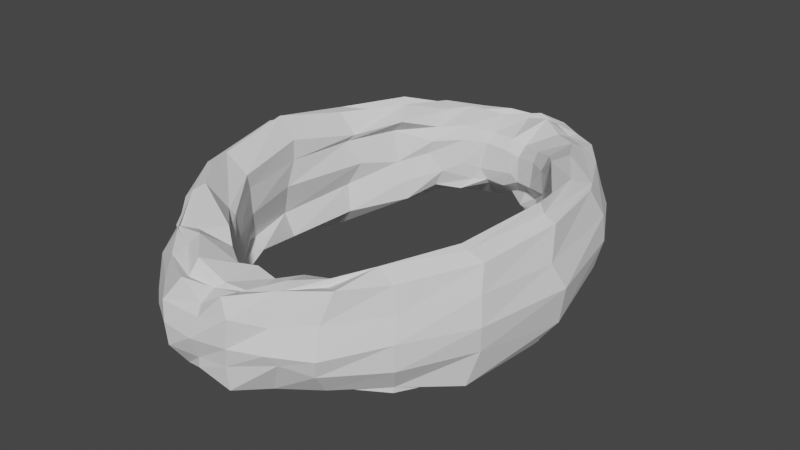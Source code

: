 # Source: rockO.blend  (saved by Blender 2.90.8; exported with 4.5.12 LTS)
import bpy
from mathutils import Matrix  # noqa: F401  (used for matrix-valued properties, if any)

bpy.ops.wm.read_factory_settings(use_empty=True)
scene = bpy.context.scene
scene.name = 'Scene'

# ---- collections
col_collection = bpy.data.collections.new('Collection'); scene.collection.children.link(col_collection)

# ---- world
world_world = bpy.data.worlds.new('World'); scene.world = world_world
world_world.use_nodes = True; world_world.node_tree.nodes.clear()
_N = world_world.node_tree.nodes; _L = world_world.node_tree.links
n0 = _N.new('ShaderNodeOutputWorld'); n0.name = 'World Output'; n0.location = (300, 300)
n1 = _N.new('ShaderNodeBackground'); n1.name = 'Background'; n1.location = (10, 300)
n1.inputs[0].default_value = (0.05088, 0.05088, 0.05088, 1.0)
_L.new(n1.outputs[0], n0.inputs[0])
n0.is_active_output = True
world_world.color = (0.05088, 0.05088, 0.05088)
world_world.use_sun_shadow = False
world_world.sun_shadow_jitter_overblur = 0.0

# ---- meshes
me_torus_001 = bpy.data.meshes.new('Torus.001')
me_torus_001.from_pydata([(1.308, 0.7571, 0.008554), (1.24, 0.6195, 0.4371), (1.009, 0.4949, 0.341), (0.9112, 0.6263, -0.009326), (1.044, 0.6756, -0.5264), (1.182, 0.686, -0.3728), (0.7199, 1.639, -0.05634), (0.7026, 1.539, 0.3378), (0.5592, 1.155, 0.3298), (0.5242, 1.149, -0.007908), (0.5776, 1.099, -0.2923), (0.7169, 1.53, -0.3471), (0.2471, 1.998, -0.001653), (0.2439, 1.869, 0.3032), (0.1571, 1.437, 0.2169), (0.1761, 1.314, -0.06396), (0.1794, 1.365, -0.2824), (0.2667, 1.864, -0.2913), (-0.2866, 2.009, 0.01711), (-0.2717, 1.843, 0.3119), (-0.1428, 1.436, 0.2498), (-0.2326, 1.362, -0.07094), (-0.1818, 1.419, -0.2087), (-0.2119, 1.872, -0.3317), (-0.7023, 1.578, 0.01426), (-0.7157, 1.526, 0.3487), (-0.5409, 1.173, 0.2808), (-0.588, 1.107, 0.05218), (-0.5545, 1.17, -0.2472), (-0.6777, 1.52, -0.3488), (-1.3, 0.7482, 0.001552), (-1.25, 0.6549, 0.4121), (-0.9338, 0.5733, 0.2944), (-0.9074, 0.6166, 0.03705), (-0.9649, 0.5327, -0.3911), (-1.204, 0.7327, -0.4046), (-1.294, -0.7608, -0.0105), (-1.257, -0.7057, 0.3982), (-0.9618, -0.5874, 0.3335), (-0.9622, -0.5551, 0.0001023), (-0.9289, -0.5015, -0.3177), (-1.215, -0.7036, -0.4219), (-0.7245, -1.661, -0.06562), (-0.6568, -1.504, 0.3522), (-0.4778, -1.21, 0.3168), (-0.4944, -1.149, 0.04305), (-0.5971, -1.146, -0.2783), (-0.7433, -1.549, -0.2889), (-0.2477, -1.998, 0.02025), (-0.1746, -1.883, 0.3281), (-0.1368, -1.45, 0.2572), (-0.1807, -1.335, 0.0675), (-0.133, -1.443, -0.2921), (-0.1786, -1.885, -0.3112), (0.2522, -1.936, -0.005791), (0.2271, -1.922, 0.3534), (0.1758, -1.421, 0.2381), (0.12, -1.34, 0.007242), (0.1704, -1.411, -0.2406), (0.2189, -1.899, -0.3455), (0.7502, -1.668, -0.02918), (0.7661, -1.503, 0.4032), (0.5972, -1.169, 0.2604), (0.5611, -1.13, -0.06948), (0.6072, -1.192, -0.251), (0.6754, -1.511, -0.3485), (1.306, -0.7342, -0.007627), (1.249, -0.652, 0.4063), (0.9764, -0.5116, 0.3943), (1.01, -0.4878, -0.003816), (0.9966, -0.5029, -0.3969), (1.206, -0.7494, -0.4876), (1.291, 0.7442, 0.211), (0.9798, 0.5199, 0.2439), (1.135, 0.6637, -0.4272), (0.9979, 1.319, -0.001592), (0.6895, 1.591, 0.1644), (0.7028, 0.9508, 0.3955), (0.5012, 1.141, 0.1916), (0.7447, 0.955, -0.2978), (0.6928, 1.392, -0.3901), (0.4941, 1.825, 0.006614), (0.3185, 1.965, 0.1681), (0.3554, 1.308, 0.2596), (0.1365, 1.368, 0.1252), (0.2637, 1.281, -0.2467), (0.221, 1.786, -0.3514), (0.05996, 1.95, 0.01048), (-0.2314, 1.923, 0.1604), (0.03712, 1.436, 0.2488), (-0.1852, 1.382, 0.1614), (0.02181, 1.475, -0.2493), (-0.2158, 1.778, -0.3127), (-0.5093, 1.827, -0.01362), (-0.7305, 1.605, 0.1618), (1.27, 0.7052, -0.1997), (-0.5445, 1.109, 0.1688), (-0.3731, 1.28, -0.2687), (-0.6921, 1.428, -0.3182), (-1.001, 1.273, -0.08898), (-1.29, 0.6817, 0.2425), (-0.6955, 0.8901, 0.3698), (-0.9823, 0.5428, 0.2381), (-0.6842, 0.9508, -0.3397), (-1.175, 0.6674, -0.4564), (-1.42, 0.04692, -0.02172), (-1.276, -0.7613, 0.2594), (-1.052, -0.001089, 0.4036), (-0.9738, -0.557, 0.2124), (-1.07, -0.03018, -0.4368), (-1.106, -0.6895, -0.4806), (-0.957, -1.243, 0.02058), (-0.7456, -1.584, 0.1714), (-0.7678, -0.9506, 0.2578), (-0.5272, -1.192, 0.1932), (-0.7196, -0.9743, -0.3517), (-0.6632, -1.446, -0.365), (-0.5003, -1.837, -0.01206), (-0.2908, -1.958, 0.153), (-0.3413, -1.311, 0.2461), (-0.1797, -1.38, 0.1574), (-0.3566, -1.323, -0.276), (-0.2189, -1.768, -0.3233), (-0.004407, -2.003, 0.002418), (0.28, -1.939, 0.2195), (0.01718, -1.415, 0.2726), (0.1836, -1.387, 0.1901), (-0.02342, -1.41, -0.2179), (0.2731, -1.735, -0.312), (0.4834, -1.84, -0.008751), (-0.6577, -1.636, -0.1622), (0.3082, -1.291, 0.257), (0.576, -1.132, 0.1154), (0.2833, -1.318, -0.2921), (0.6692, -1.449, -0.3634), (1.02, -1.259, 0.002262), (1.28, -0.7116, 0.2121), (0.7549, -0.9115, 0.2973), (0.9636, -0.5589, 0.2261), (0.6731, -0.9555, -0.3266), (1.151, -0.6426, -0.4954), (1.341, 0.01463, 0.4466), (0.7403, 1.588, -0.1705), (-0.4553, 1.711, 0.3309), (1.008, 0.02158, 0.008351), (-0.2324, -1.992, -0.146), (1.285, -0.08981, -0.4704), (-0.9598, 1.133, -0.3221), (0.2533, 1.911, -0.203), (0.2196, -1.922, -0.1515), (1.211, 0.6853, 0.4598), (0.9631, 0.5499, -0.2315), (0.9545, 1.179, 0.3813), (0.6739, 1.449, 0.3433), (0.7467, 0.9029, -0.01528), (0.48, 1.142, -0.1426), (0.9507, 1.231, -0.3419), (0.4704, 1.705, 0.315), (0.2299, 1.773, 0.3226), (0.3333, 1.256, -0.04642), (0.215, 1.393, -0.1364), (0.4515, 1.749, -0.3179), (-0.06051, 1.935, 0.2762), (-0.2575, 1.742, 0.2461), (0.07846, 1.345, -0.02397), (-0.1691, 1.375, -0.1579), (0.0006042, 1.892, -0.3021), (-0.2209, 1.975, -0.1161), (-0.6779, 1.463, 0.3977), (-0.3508, 1.267, -0.03045), (-0.4852, 1.168, -0.1024), (-0.454, 1.717, -0.3268), (-0.9453, 1.222, 0.4349), (-1.161, 0.6771, 0.4513), (-0.7641, 0.9068, -0.01118), (-1.001, 0.5553, -0.1587), (-0.3498, 1.316, 0.3001), (-1.338, 0.02378, 0.4848), (-1.182, -0.7209, 0.4243), (-1.051, -0.09158, 0.03438), (-1.038, -0.5301, -0.2632), (-1.281, -0.01934, -0.4724), (-0.9552, -1.177, 0.3801), (-0.732, -1.456, 0.3369), (-0.7216, -0.9152, 0.006183), (-0.5339, -1.164, -0.164), (-0.9298, -1.17, -0.4067), (-0.4639, -1.72, 0.3191), (-0.1973, -1.809, 0.2872), (-0.3469, -1.258, 0.003161), (-0.1964, -1.407, -0.189), (-0.4542, -1.725, -0.3254), (0.01633, -1.903, 0.2154), (0.2127, -1.77, 0.3116), (-0.009124, -1.359, 0.01001), (0.1346, -1.378, -0.1723), (-0.01241, -1.942, -0.2466), (0.4914, -1.695, 0.3887), (0.645, -1.43, 0.3513), (0.323, -1.268, -0.01975), (0.4762, -1.177, -0.1795), (0.404, -1.7, -0.3542), (0.9577, -1.188, 0.3751), (1.157, -0.7083, 0.4852), (0.7853, -0.9212, -0.02464), (0.9738, -0.5742, -0.2208), (0.9393, -1.163, -0.395), (1.461, 0.005341, 0.005878), (-0.7313, 1.619, -0.1642), (1.029, -0.03228, 0.377), (0.7212, -1.592, 0.1885), (1.285, -0.7081, -0.209), (1.059, -0.04402, -0.4496), (-1.238, 0.7741, -0.2179), (0.7172, -1.641, -0.1664), (-1.319, -0.7151, -0.1487), (1.4, 0.04482, -0.3037), (1.3, -0.0316, -0.4501), (1.06, 0.02927, -0.2235), (1.033, 0.005724, 0.2188), (1.249, 0.01384, 0.4899), (1.393, -0.08696, 0.2077), (1.023, -1.247, -0.1994), (0.9383, -1.166, -0.4376), (0.7987, -0.8533, -0.1505), (0.7379, -0.909, 0.2077), (0.8257, -1.168, 0.4503), (1.002, -1.194, 0.1811), (0.5334, -1.775, -0.08815), (0.4392, -1.627, -0.3423), (0.2633, -1.265, -0.1391), (0.4282, -1.286, 0.1314), (0.4376, -1.628, 0.3359), (0.4745, -1.778, 0.1583), (-0.004392, -1.942, -0.1678), (-0.06507, -1.811, -0.2743), (-0.05607, -1.416, -0.1404), (-0.02703, -1.382, 0.1642), (-0.01497, -1.767, 0.2555), (0.0516, -1.965, 0.1593), (-0.4495, -1.821, -0.1088), (-0.4087, -1.662, -0.3596), (-0.3485, -1.291, -0.1687), (-0.3637, -1.289, 0.1636), (-0.456, -1.587, 0.338), (-0.4882, -1.773, 0.1643), (-0.9723, -1.263, -0.1475), (-0.9086, -1.127, -0.3963), (-0.7433, -0.8873, -0.1922), (-0.7387, -0.9209, 0.2044), (-0.9355, -1.125, 0.4192), (-0.9831, -1.226, 0.1916), (-1.378, 0.01582, -0.203), (-1.251, 0.00203, -0.4814), (-1.133, -0.05721, -0.2352), (-1.057, -0.006493, 0.2329), (-1.265, -0.001382, 0.4834), (-1.405, 0.02063, 0.2041), (-0.9926, 1.225, -0.1693), (-0.8819, 1.075, -0.4351), (-0.6965, 0.94, -0.1734), (-0.8047, 0.9241, 0.2579), (-0.8507, 1.154, 0.3396), (-0.9367, 1.197, 0.1465), (-0.4836, 1.772, -0.1905), (-0.4599, 1.623, -0.3884), (-0.2914, 1.337, -0.175), (-0.3467, 1.279, 0.1842), (-0.4212, 1.637, 0.3285), (-0.4451, 1.824, 0.2168), (0.02921, 1.986, -0.1695), (-0.02984, 1.724, -0.2972), (-0.008954, 1.38, -0.1699), (0.01776, 1.377, 0.1476), (0.05091, 1.807, 0.3599), (0.006121, 1.948, 0.168), (0.429, 1.805, -0.1539), (0.4173, 1.622, -0.333), (0.3369, 1.347, -0.1679), (0.3366, 1.283, 0.1696), (0.4324, 1.649, 0.2992), (0.4759, 1.779, 0.1557), (0.9993, 1.225, -0.2437), (0.9051, 1.115, -0.3838), (0.7828, 0.9061, -0.2309), (0.7806, 0.9239, 0.251), (0.8709, 1.163, 0.388), (0.9938, 1.225, 0.1796), (0.8275, 1.003, 0.4656), (0.6326, 1.364, 0.3868), (0.8535, 1.059, -0.4402), (0.6998, 1.371, -0.3646), (0.4009, 1.528, 0.3482), (0.2092, 1.649, 0.3974), (0.3984, 1.528, -0.3538), (0.209, 1.651, -0.3463), (-0.002763, 1.71, 0.3331), (-0.2075, 1.64, 0.337), (-0.002246, 1.679, -0.3193), (-0.2109, 1.622, -0.3893), (-0.4134, 1.521, -0.3793), (-0.6405, 1.373, -0.3793), (-0.8107, 1.06, 0.4453), (-1.079, 0.5663, 0.4583), (-0.8624, 1.041, -0.4626), (-1.093, 0.5918, -0.5524), (-1.196, -0.001282, 0.5678), (-1.129, -0.6225, 0.4854), (-1.204, -0.05661, -0.4739), (-1.163, -0.6068, -0.4789), (-0.8828, -1.049, 0.459), (-0.5715, -1.394, 0.3352), (-0.8406, -1.03, -0.4564), (-0.643, -1.368, -0.3928), (-0.4373, -1.498, 0.3906), (-0.2145, -1.704, 0.3752), (-0.4641, -1.484, -0.42), (-0.2025, -1.65, -0.3501), (0.03205, -1.711, 0.2864), (0.2581, -1.685, 0.2828), (0.002979, -1.656, -0.363), (0.218, -1.664, -0.3347), (0.4071, -1.53, 0.359), (0.6475, -1.42, 0.4083), (0.4051, -1.524, -0.3626), (0.6304, -1.423, -0.3415), (0.8415, -1.053, 0.4311), (1.097, -0.6901, 0.5068), (0.8795, -1.047, -0.4248), (1.081, -0.6407, -0.4949), (-0.4532, 1.531, 0.3806), (-0.582, 1.362, 0.3721), (1.217, 0.006648, 0.5707), (1.194, 0.003703, -0.53), (1.083, 0.6085, 0.4815), (1.017, 0.5311, -0.409)], [], [(287, 76, 7, 152), (286, 153, 289, 288), (285, 78, 9, 154), (284, 155, 10, 79), (283, 80, 11, 156), (282, 142, 6, 75), (281, 82, 13, 157), (280, 158, 293, 292), (279, 84, 15, 159), (278, 160, 16, 85), (277, 86, 17, 161), (276, 148, 12, 81), (275, 88, 19, 162), (274, 163, 297, 296), (273, 90, 21, 164), (272, 165, 22, 91), (271, 92, 23, 166), (270, 167, 18, 87), (269, 94, 25, 143), (268, 168, 331, 330), (267, 96, 27, 169), (266, 170, 28, 97), (265, 98, 29, 171), (264, 208, 24, 93), (263, 100, 31, 172), (262, 173, 303, 302), (261, 102, 33, 174), (260, 175, 34, 103), (259, 104, 35, 147), (258, 213, 30, 99), (257, 106, 37, 177), (256, 178, 307, 306), (255, 108, 39, 179), (254, 180, 40, 109), (253, 110, 41, 181), (252, 215, 36, 105), (251, 112, 43, 182), (250, 183, 311, 310), (249, 114, 45, 184), (248, 185, 46, 115), (247, 116, 47, 186), (246, 130, 42, 111), (245, 118, 49, 187), (244, 188, 315, 314), (243, 120, 51, 189), (242, 190, 52, 121), (241, 122, 53, 191), (240, 145, 48, 117), (239, 124, 55, 192), (238, 193, 319, 318), (237, 126, 57, 194), (236, 195, 58, 127), (235, 128, 59, 196), (234, 149, 54, 123), (233, 210, 61, 197), (232, 198, 323, 322), (231, 132, 63, 199), (230, 200, 64, 133), (229, 134, 65, 201), (228, 214, 60, 129), (227, 136, 67, 202), (226, 203, 327, 326), (225, 138, 69, 204), (224, 205, 70, 139), (223, 140, 71, 206), (222, 211, 66, 135), (221, 72, 1, 141), (220, 150, 334, 332), (219, 73, 3, 144), (218, 151, 335, 212), (217, 74, 5, 146), (216, 95, 0, 207), (211, 216, 207, 66), (71, 146, 216, 211), (146, 5, 95, 216), (140, 217, 146, 71), (329, 333, 217, 140), (333, 4, 74, 217), (205, 218, 212, 70), (69, 144, 218, 205), (144, 3, 151, 218), (138, 219, 144, 69), (68, 209, 219, 138), (209, 2, 73, 219), (203, 220, 332, 327), (67, 141, 220, 203), (141, 1, 150, 220), (136, 221, 141, 67), (66, 207, 221, 136), (207, 0, 72, 221), (214, 222, 135, 60), (65, 206, 222, 214), (206, 71, 211, 222), (134, 223, 206, 65), (325, 328, 223, 134), (328, 329, 140, 223), (200, 224, 139, 64), (63, 204, 224, 200), (204, 69, 205, 224), (132, 225, 204, 63), (62, 137, 225, 132), (137, 68, 138, 225), (198, 226, 326, 323), (61, 202, 226, 198), (202, 67, 203, 226), (210, 227, 202, 61), (60, 135, 227, 210), (135, 66, 136, 227), (149, 228, 129, 54), (59, 201, 228, 149), (201, 65, 214, 228), (128, 229, 201, 59), (321, 324, 229, 128), (324, 325, 134, 229), (195, 230, 133, 58), (57, 199, 230, 195), (199, 63, 200, 230), (126, 231, 199, 57), (56, 131, 231, 126), (131, 62, 132, 231), (193, 232, 322, 319), (55, 197, 232, 193), (197, 61, 198, 232), (124, 233, 197, 55), (54, 129, 233, 124), (129, 60, 210, 233), (145, 234, 123, 48), (53, 196, 234, 145), (196, 59, 149, 234), (122, 235, 196, 53), (317, 320, 235, 122), (320, 321, 128, 235), (190, 236, 127, 52), (51, 194, 236, 190), (194, 57, 195, 236), (120, 237, 194, 51), (50, 125, 237, 120), (125, 56, 126, 237), (188, 238, 318, 315), (49, 192, 238, 188), (192, 55, 193, 238), (118, 239, 192, 49), (48, 123, 239, 118), (123, 54, 124, 239), (130, 240, 117, 42), (47, 191, 240, 130), (191, 53, 145, 240), (116, 241, 191, 47), (313, 316, 241, 116), (316, 317, 122, 241), (185, 242, 121, 46), (45, 189, 242, 185), (189, 51, 190, 242), (114, 243, 189, 45), (44, 119, 243, 114), (119, 50, 120, 243), (183, 244, 314, 311), (43, 187, 244, 183), (187, 49, 188, 244), (112, 245, 187, 43), (42, 117, 245, 112), (117, 48, 118, 245), (215, 246, 111, 36), (41, 186, 246, 215), (186, 47, 130, 246), (110, 247, 186, 41), (309, 312, 247, 110), (312, 313, 116, 247), (180, 248, 115, 40), (39, 184, 248, 180), (184, 45, 185, 248), (108, 249, 184, 39), (38, 113, 249, 108), (113, 44, 114, 249), (178, 250, 310, 307), (37, 182, 250, 178), (182, 43, 183, 250), (106, 251, 182, 37), (36, 111, 251, 106), (111, 42, 112, 251), (213, 252, 105, 30), (35, 181, 252, 213), (181, 41, 215, 252), (104, 253, 181, 35), (305, 308, 253, 104), (308, 309, 110, 253), (175, 254, 109, 34), (33, 179, 254, 175), (179, 39, 180, 254), (102, 255, 179, 33), (32, 107, 255, 102), (107, 38, 108, 255), (173, 256, 306, 303), (31, 177, 256, 173), (177, 37, 178, 256), (100, 257, 177, 31), (30, 105, 257, 100), (105, 36, 106, 257), (208, 258, 99, 24), (29, 147, 258, 208), (147, 35, 213, 258), (98, 259, 147, 29), (301, 304, 259, 98), (304, 305, 104, 259), (170, 260, 103, 28), (27, 174, 260, 170), (174, 33, 175, 260), (96, 261, 174, 27), (26, 101, 261, 96), (101, 32, 102, 261), (168, 262, 302, 331), (25, 172, 262, 168), (172, 31, 173, 262), (94, 263, 172, 25), (24, 99, 263, 94), (99, 30, 100, 263), (167, 264, 93, 18), (23, 171, 264, 167), (171, 29, 208, 264), (92, 265, 171, 23), (299, 300, 265, 92), (300, 301, 98, 265), (165, 266, 97, 22), (21, 169, 266, 165), (169, 27, 170, 266), (90, 267, 169, 21), (20, 176, 267, 90), (176, 26, 96, 267), (163, 268, 330, 297), (19, 143, 268, 163), (143, 25, 168, 268), (88, 269, 143, 19), (18, 93, 269, 88), (93, 24, 94, 269), (148, 270, 87, 12), (17, 166, 270, 148), (166, 23, 167, 270), (86, 271, 166, 17), (295, 298, 271, 86), (298, 299, 92, 271), (160, 272, 91, 16), (15, 164, 272, 160), (164, 21, 165, 272), (84, 273, 164, 15), (14, 89, 273, 84), (89, 20, 90, 273), (158, 274, 296, 293), (13, 162, 274, 158), (162, 19, 163, 274), (82, 275, 162, 13), (12, 87, 275, 82), (87, 18, 88, 275), (142, 276, 81, 6), (11, 161, 276, 142), (161, 17, 148, 276), (80, 277, 161, 11), (291, 294, 277, 80), (294, 295, 86, 277), (155, 278, 85, 10), (9, 159, 278, 155), (159, 15, 160, 278), (78, 279, 159, 9), (8, 83, 279, 78), (83, 14, 84, 279), (153, 280, 292, 289), (7, 157, 280, 153), (157, 13, 158, 280), (76, 281, 157, 7), (6, 81, 281, 76), (81, 12, 82, 281), (95, 282, 75, 0), (5, 156, 282, 95), (156, 11, 142, 282), (74, 283, 156, 5), (4, 290, 283, 74), (290, 291, 80, 283), (151, 284, 79, 335), (3, 154, 284, 151), (154, 9, 155, 284), (73, 285, 154, 3), (2, 77, 285, 73), (77, 8, 78, 285), (150, 286, 288, 334), (1, 152, 286, 150), (152, 7, 153, 286), (72, 287, 152, 1), (0, 75, 287, 72), (75, 6, 76, 287), (8, 77, 288, 289), (79, 10, 291, 290), (14, 83, 292, 293), (85, 16, 295, 294), (20, 89, 296, 297), (91, 22, 299, 298), (97, 28, 301, 300), (32, 101, 302, 303), (103, 34, 305, 304), (38, 107, 306, 307), (109, 40, 309, 308), (44, 113, 310, 311), (115, 46, 313, 312), (50, 119, 314, 315), (121, 52, 317, 316), (56, 125, 318, 319), (127, 58, 321, 320), (62, 131, 322, 323), (133, 64, 325, 324), (68, 137, 326, 327), (139, 70, 329, 328), (26, 176, 330, 331), (209, 68, 327, 332), (70, 212, 333, 329), (77, 2, 334, 288), (335, 79, 290, 4), (83, 8, 289, 292), (10, 85, 294, 291), (89, 14, 293, 296), (16, 91, 298, 295), (22, 97, 300, 299), (101, 26, 331, 302), (28, 103, 304, 301), (107, 32, 303, 306), (34, 109, 308, 305), (113, 38, 307, 310), (40, 115, 312, 309), (119, 44, 311, 314), (46, 121, 316, 313), (125, 50, 315, 318), (52, 127, 320, 317), (131, 56, 319, 322), (58, 133, 324, 321), (137, 62, 323, 326), (64, 139, 328, 325), (176, 20, 297, 330), (2, 209, 332, 334), (212, 335, 4, 333)])
_uv = me_torus_001.uv_layers.new(name='UVMap')
_uv.uv.foreach_set('vector', [0.5417, 0.5833, 0.5833, 0.5833, 0.5833, 0.6667, 0.5417, 0.6667, 0.5417, 0.75, 0.5833, 0.75, 0.5833, 0.8333, 0.5417, 0.8333, 0.5417, 0.9167, 0.5833, 0.9167, 0.5833, 1.0, 0.5417, 1.0, 0.5417, 0.08333, 0.5833, 0.08333, 0.5835, 0.1353, 0.5414, 0.1373, 0.5417, 0.25, 0.5833, 0.25, 0.5833, 0.3333, 0.5417, 0.3333, 0.5417, 0.4167, 0.5833, 0.4167, 0.5833, 0.5, 0.5417, 0.5, 0.625, 0.5833, 0.6667, 0.5833, 0.6667, 0.6667, 0.625, 0.6667, 0.625, 0.75, 0.6667, 0.75, 0.6667, 0.8333, 0.625, 0.8333, 0.625, 0.9167, 0.6667, 0.9167, 0.6667, 1.0, 0.625, 1.0, 0.625, 0.08333, 0.6667, 0.08333, 0.6671, 0.1341, 0.6257, 0.1346, 0.625, 0.25, 0.6667, 0.25, 0.6667, 0.3333, 0.625, 0.3333, 0.625, 0.4167, 0.6667, 0.4167, 0.6667, 0.5, 0.625, 0.5, 0.7083, 0.5833, 0.75, 0.5833, 0.75, 0.6667, 0.7083, 0.6667, 0.7083, 0.75, 0.75, 0.75, 0.75, 0.8333, 0.7083, 0.8333, 0.7083, 0.9167, 0.75, 0.9167, 0.75, 1.0, 0.7083, 1.0, 0.7083, 0.08333, 0.75, 0.08333, 0.7494, 0.1338, 0.7083, 0.1341, 0.7083, 0.25, 0.75, 0.25, 0.75, 0.3333, 0.7083, 0.3333, 0.7083, 0.4167, 0.75, 0.4167, 0.75, 0.5, 0.7083, 0.5, 0.7917, 0.5833, 0.8333, 0.5833, 0.8333, 0.6667, 0.7917, 0.6667, 0.7917, 0.75, 0.8333, 0.75, 0.8333, 0.8333, 0.7917, 0.8333, 0.7917, 0.9167, 0.8333, 0.9167, 0.8333, 1.0, 0.7917, 1.0, 0.7917, 0.08333, 0.8333, 0.08333, 0.8332, 0.1353, 0.7909, 0.1346, 0.7917, 0.25, 0.8333, 0.25, 0.8333, 0.3333, 0.7917, 0.3333, 0.7917, 0.4167, 0.8333, 0.4167, 0.8333, 0.5, 0.7917, 0.5, 0.875, 0.5833, 0.9167, 0.5833, 0.9167, 0.6667, 0.875, 0.6667, 0.875, 0.75, 0.9167, 0.75, 0.9167, 0.8333, 0.875, 0.8333, 0.875, 0.9167, 0.9167, 0.9167, 0.9167, 1.0, 0.875, 1.0, 0.875, 0.08333, 0.9167, 0.08333, 0.917, 0.139, 0.8753, 0.1372, 0.875, 0.25, 0.9167, 0.25, 0.9167, 0.3333, 0.875, 0.3333, 0.875, 0.4167, 0.9167, 0.4167, 0.9167, 0.5, 0.875, 0.5, 0.9583, 0.5833, 1.0, 0.5833, 1.0, 0.6667, 0.9583, 0.6667, 0.9583, 0.75, 1.0, 0.75, 1.0, 0.8333, 0.9583, 0.8333, 0.9583, 0.9167, 1.0, 0.9167, 1.0, 1.0, 0.9583, 1.0, 0.9583, 0.08333, 1.0, 0.08333, 0.9997, 0.139, 0.9583, 0.1404, 0.9583, 0.25, 1.0, 0.25, 1.0, 0.3333, 0.9583, 0.3333, 0.9583, 0.4167, 1.0, 0.4167, 1.0, 0.5, 0.9583, 0.5, 0.04167, 0.5833, 0.08333, 0.5833, 0.08333, 0.6667, 0.04167, 0.6667, 0.04167, 0.75, 0.08333, 0.75, 0.08333, 0.8333, 0.04167, 0.8333, 0.04167, 0.9167, 0.08333, 0.9167, 0.08333, 1.0, 0.04167, 1.0, 0.04167, 0.08333, 0.08333, 0.08333, 0.08348, 0.1353, 0.04141, 0.1373, 0.04167, 0.25, 0.08333, 0.25, 0.08333, 0.3333, 0.04167, 0.3333, 0.04167, 0.4167, 0.08333, 0.4167, 0.08333, 0.5, 0.04167, 0.5, 0.125, 0.5833, 0.1667, 0.5833, 0.1667, 0.6667, 0.125, 0.6667, 0.125, 0.75, 0.1667, 0.75, 0.1667, 0.8333, 0.125, 0.8333, 0.125, 0.9167, 0.1667, 0.9167, 0.1667, 1.0, 0.125, 1.0, 0.125, 0.08333, 0.1667, 0.08333, 0.1671, 0.1341, 0.1257, 0.1346, 0.125, 0.25, 0.1667, 0.25, 0.1667, 0.3333, 0.125, 0.3333, 0.125, 0.4167, 0.1667, 0.4167, 0.1667, 0.5, 0.125, 0.5, 0.2083, 0.5833, 0.25, 0.5833, 0.25, 0.6667, 0.2083, 0.6667, 0.2083, 0.75, 0.25, 0.75, 0.25, 0.8333, 0.2083, 0.8333, 0.2083, 0.9167, 0.25, 0.9167, 0.25, 1.0, 0.2083, 1.0, 0.2083, 0.08333, 0.25, 0.08333, 0.2494, 0.1338, 0.2083, 0.1341, 0.2083, 0.25, 0.25, 0.25, 0.25, 0.3333, 0.2083, 0.3333, 0.2083, 0.4167, 0.25, 0.4167, 0.25, 0.5, 0.2083, 0.5, 0.2917, 0.5833, 0.3333, 0.5833, 0.3333, 0.6667, 0.2917, 0.6667, 0.2917, 0.75, 0.3333, 0.75, 0.3333, 0.8333, 0.2917, 0.8333, 0.2917, 0.9167, 0.3333, 0.9167, 0.3333, 1.0, 0.2917, 1.0, 0.2917, 0.08333, 0.3333, 0.08333, 0.3332, 0.1353, 0.2909, 0.1346, 0.2917, 0.25, 0.3333, 0.25, 0.3333, 0.3333, 0.2917, 0.3333, 0.2917, 0.4167, 0.3333, 0.4167, 0.3333, 0.5, 0.2917, 0.5, 0.375, 0.5833, 0.4167, 0.5833, 0.4167, 0.6667, 0.375, 0.6667, 0.375, 0.75, 0.4167, 0.75, 0.4167, 0.8333, 0.375, 0.8333, 0.375, 0.9167, 0.4167, 0.9167, 0.4167, 1.0, 0.375, 1.0, 0.375, 0.08333, 0.4167, 0.08333, 0.417, 0.139, 0.3753, 0.1372, 0.375, 0.25, 0.4167, 0.25, 0.4167, 0.3333, 0.375, 0.3333, 0.375, 0.4167, 0.4167, 0.4167, 0.4167, 0.5, 0.375, 0.5, 0.4583, 0.5833, 0.5, 0.5833, 0.5, 0.6667, 0.4583, 0.6667, 0.4583, 0.75, 0.5, 0.75, 0.5, 0.8333, 0.4583, 0.8333, 0.4583, 0.9167, 0.5, 0.9167, 0.5, 1.0, 0.4583, 1.0, 0.4583, 0.08333, 0.5, 0.08333, 0.4997, 0.139, 0.4583, 0.1404, 0.4583, 0.25, 0.5, 0.25, 0.5, 0.3333, 0.4583, 0.3333, 0.4583, 0.4167, 0.5, 0.4167, 0.5, 0.5, 0.4583, 0.5, 0.4167, 0.4167, 0.4583, 0.4167, 0.4583, 0.5, 0.4167, 0.5, 0.4167, 0.3333, 0.4583, 0.3333, 0.4583, 0.4167, 0.4167, 0.4167, 0.4583, 0.3333, 0.5, 0.3333, 0.5, 0.4167, 0.4583, 0.4167, 0.4167, 0.25, 0.4583, 0.25, 0.4583, 0.3333, 0.4167, 0.3333, 0.4167, 0.1667, 0.4583, 0.1667, 0.4583, 0.25, 0.4167, 0.25, 0.4583, 0.1667, 0.5, 0.1667, 0.5, 0.25, 0.4583, 0.25, 0.4167, 0.08333, 0.4583, 0.08333, 0.4583, 0.1404, 0.417, 0.139, 0.4167, -1.11e-16, 0.4583, -1.11e-16, 0.4583, 0.08333, 0.4167, 0.08333, 0.4583, -1.11e-16, 0.5, -1.11e-16, 0.5, 0.08333, 0.4583, 0.08333, 0.4167, 0.9167, 0.4583, 0.9167, 0.4583, 1.0, 0.4167, 1.0, 0.417, 0.861, 0.4583, 0.8596, 0.4583, 0.9167, 0.4167, 0.9167, 0.4583, 0.8596, 0.4997, 0.861, 0.5, 0.9167, 0.4583, 0.9167, 0.4167, 0.75, 0.4583, 0.75, 0.4583, 0.8333, 0.4167, 0.8333, 0.4167, 0.6667, 0.4583, 0.6667, 0.4583, 0.75, 0.4167, 0.75, 0.4583, 0.6667, 0.5, 0.6667, 0.5, 0.75, 0.4583, 0.75, 0.4167, 0.5833, 0.4583, 0.5833, 0.4583, 0.6667, 0.4167, 0.6667, 0.4167, 0.5, 0.4583, 0.5, 0.4583, 0.5833, 0.4167, 0.5833, 0.4583, 0.5, 0.5, 0.5, 0.5, 0.5833, 0.4583, 0.5833, 0.3333, 0.4167, 0.375, 0.4167, 0.375, 0.5, 0.3333, 0.5, 0.3333, 0.3333, 0.375, 0.3333, 0.375, 0.4167, 0.3333, 0.4167, 0.375, 0.3333, 0.4167, 0.3333, 0.4167, 0.4167, 0.375, 0.4167, 0.3333, 0.25, 0.375, 0.25, 0.375, 0.3333, 0.3333, 0.3333, 0.3333, 0.1667, 0.375, 0.1667, 0.375, 0.25, 0.3333, 0.25, 0.375, 0.1667, 0.4167, 0.1667, 0.4167, 0.25, 0.375, 0.25, 0.3333, 0.08333, 0.375, 0.08333, 0.3753, 0.1372, 0.3332, 0.1353, 0.3333, -1.11e-16, 0.375, -1.11e-16, 0.375, 0.08333, 0.3333, 0.08333, 0.375, -1.11e-16, 0.4167, -1.11e-16, 0.4167, 0.08333, 0.375, 0.08333, 0.3333, 0.9167, 0.375, 0.9167, 0.375, 1.0, 0.3333, 1.0, 0.3332, 0.8647, 0.3753, 0.8628, 0.375, 0.9167, 0.3333, 0.9167, 0.3753, 0.8628, 0.417, 0.861, 0.4167, 0.9167, 0.375, 0.9167, 0.3333, 0.75, 0.375, 0.75, 0.375, 0.8333, 0.3333, 0.8333, 0.3333, 0.6667, 0.375, 0.6667, 0.375, 0.75, 0.3333, 0.75, 0.375, 0.6667, 0.4167, 0.6667, 0.4167, 0.75, 0.375, 0.75, 0.3333, 0.5833, 0.375, 0.5833, 0.375, 0.6667, 0.3333, 0.6667, 0.3333, 0.5, 0.375, 0.5, 0.375, 0.5833, 0.3333, 0.5833, 0.375, 0.5, 0.4167, 0.5, 0.4167, 0.5833, 0.375, 0.5833, 0.25, 0.4167, 0.2917, 0.4167, 0.2917, 0.5, 0.25, 0.5, 0.25, 0.3333, 0.2917, 0.3333, 0.2917, 0.4167, 0.25, 0.4167, 0.2917, 0.3333, 0.3333, 0.3333, 0.3333, 0.4167, 0.2917, 0.4167, 0.25, 0.25, 0.2917, 0.25, 0.2917, 0.3333, 0.25, 0.3333, 0.25, 0.1667, 0.2917, 0.1667, 0.2917, 0.25, 0.25, 0.25, 0.2917, 0.1667, 0.3333, 0.1667, 0.3333, 0.25, 0.2917, 0.25, 0.25, 0.08333, 0.2917, 0.08333, 0.2909, 0.1346, 0.2494, 0.1338, 0.25, -1.11e-16, 0.2917, -1.11e-16, 0.2917, 0.08333, 0.25, 0.08333, 0.2917, -1.11e-16, 0.3333, -1.11e-16, 0.3333, 0.08333, 0.2917, 0.08333, 0.25, 0.9167, 0.2917, 0.9167, 0.2917, 1.0, 0.25, 1.0, 0.2494, 0.8662, 0.2909, 0.8654, 0.2917, 0.9167, 0.25, 0.9167, 0.2909, 0.8654, 0.3332, 0.8647, 0.3333, 0.9167, 0.2917, 0.9167, 0.25, 0.75, 0.2917, 0.75, 0.2917, 0.8333, 0.25, 0.8333, 0.25, 0.6667, 0.2917, 0.6667, 0.2917, 0.75, 0.25, 0.75, 0.2917, 0.6667, 0.3333, 0.6667, 0.3333, 0.75, 0.2917, 0.75, 0.25, 0.5833, 0.2917, 0.5833, 0.2917, 0.6667, 0.25, 0.6667, 0.25, 0.5, 0.2917, 0.5, 0.2917, 0.5833, 0.25, 0.5833, 0.2917, 0.5, 0.3333, 0.5, 0.3333, 0.5833, 0.2917, 0.5833, 0.1667, 0.4167, 0.2083, 0.4167, 0.2083, 0.5, 0.1667, 0.5, 0.1667, 0.3333, 0.2083, 0.3333, 0.2083, 0.4167, 0.1667, 0.4167, 0.2083, 0.3333, 0.25, 0.3333, 0.25, 0.4167, 0.2083, 0.4167, 0.1667, 0.25, 0.2083, 0.25, 0.2083, 0.3333, 0.1667, 0.3333, 0.1667, 0.1667, 0.2083, 0.1667, 0.2083, 0.25, 0.1667, 0.25, 0.2083, 0.1667, 0.25, 0.1667, 0.25, 0.25, 0.2083, 0.25, 0.1667, 0.08333, 0.2083, 0.08333, 0.2083, 0.1341, 0.1671, 0.1341, 0.1667, -1.11e-16, 0.2083, -1.11e-16, 0.2083, 0.08333, 0.1667, 0.08333, 0.2083, -1.11e-16, 0.25, -1.11e-16, 0.25, 0.08333, 0.2083, 0.08333, 0.1667, 0.9167, 0.2083, 0.9167, 0.2083, 1.0, 0.1667, 1.0, 0.1671, 0.8659, 0.2083, 0.8659, 0.2083, 0.9167, 0.1667, 0.9167, 0.2083, 0.8659, 0.2494, 0.8662, 0.25, 0.9167, 0.2083, 0.9167, 0.1667, 0.75, 0.2083, 0.75, 0.2083, 0.8333, 0.1667, 0.8333, 0.1667, 0.6667, 0.2083, 0.6667, 0.2083, 0.75, 0.1667, 0.75, 0.2083, 0.6667, 0.25, 0.6667, 0.25, 0.75, 0.2083, 0.75, 0.1667, 0.5833, 0.2083, 0.5833, 0.2083, 0.6667, 0.1667, 0.6667, 0.1667, 0.5, 0.2083, 0.5, 0.2083, 0.5833, 0.1667, 0.5833, 0.2083, 0.5, 0.25, 0.5, 0.25, 0.5833, 0.2083, 0.5833, 0.08333, 0.4167, 0.125, 0.4167, 0.125, 0.5, 0.08333, 0.5, 0.08333, 0.3333, 0.125, 0.3333, 0.125, 0.4167, 0.08333, 0.4167, 0.125, 0.3333, 0.1667, 0.3333, 0.1667, 0.4167, 0.125, 0.4167, 0.08333, 0.25, 0.125, 0.25, 0.125, 0.3333, 0.08333, 0.3333, 0.08333, 0.1667, 0.125, 0.1667, 0.125, 0.25, 0.08333, 0.25, 0.125, 0.1667, 0.1667, 0.1667, 0.1667, 0.25, 0.125, 0.25, 0.08333, 0.08333, 0.125, 0.08333, 0.1257, 0.1346, 0.08348, 0.1353, 0.08333, -1.11e-16, 0.125, -1.11e-16, 0.125, 0.08333, 0.08333, 0.08333, 0.125, -1.11e-16, 0.1667, -1.11e-16, 0.1667, 0.08333, 0.125, 0.08333, 0.08333, 0.9167, 0.125, 0.9167, 0.125, 1.0, 0.08333, 1.0, 0.08348, 0.8647, 0.1257, 0.8654, 0.125, 0.9167, 0.08333, 0.9167, 0.1257, 0.8654, 0.1671, 0.8659, 0.1667, 0.9167, 0.125, 0.9167, 0.08333, 0.75, 0.125, 0.75, 0.125, 0.8333, 0.08333, 0.8333, 0.08333, 0.6667, 0.125, 0.6667, 0.125, 0.75, 0.08333, 0.75, 0.125, 0.6667, 0.1667, 0.6667, 0.1667, 0.75, 0.125, 0.75, 0.08333, 0.5833, 0.125, 0.5833, 0.125, 0.6667, 0.08333, 0.6667, 0.08333, 0.5, 0.125, 0.5, 0.125, 0.5833, 0.08333, 0.5833, 0.125, 0.5, 0.1667, 0.5, 0.1667, 0.5833, 0.125, 0.5833, 2.22e-16, 0.4167, 0.04167, 0.4167, 0.04167, 0.5, 2.22e-16, 0.5, 2.22e-16, 0.3333, 0.04167, 0.3333, 0.04167, 0.4167, 2.22e-16, 0.4167, 0.04167, 0.3333, 0.08333, 0.3333, 0.08333, 0.4167, 0.04167, 0.4167, 2.22e-16, 0.25, 0.04167, 0.25, 0.04167, 0.3333, 2.22e-16, 0.3333, 2.22e-16, 0.1667, 0.04167, 0.1667, 0.04167, 0.25, 2.22e-16, 0.25, 0.04167, 0.1667, 0.08333, 0.1667, 0.08333, 0.25, 0.04167, 0.25, 2.22e-16, 0.08333, 0.04167, 0.08333, 0.04141, 0.1373, -0.0003713, 0.139, 2.22e-16, -1.11e-16, 0.04167, -1.11e-16, 0.04167, 0.08333, 2.22e-16, 0.08333, 0.04167, -1.11e-16, 0.08333, -1.11e-16, 0.08333, 0.08333, 0.04167, 0.08333, 2.22e-16, 0.9167, 0.04167, 0.9167, 0.04167, 1.0, 2.22e-16, 1.0, -0.0003713, 0.861, 0.04141, 0.8627, 0.04167, 0.9167, 2.22e-16, 0.9167, 0.04141, 0.8627, 0.08348, 0.8647, 0.08333, 0.9167, 0.04167, 0.9167, 2.22e-16, 0.75, 0.04167, 0.75, 0.04167, 0.8333, 2.22e-16, 0.8333, 2.22e-16, 0.6667, 0.04167, 0.6667, 0.04167, 0.75, 2.22e-16, 0.75, 0.04167, 0.6667, 0.08333, 0.6667, 0.08333, 0.75, 0.04167, 0.75, 2.22e-16, 0.5833, 0.04167, 0.5833, 0.04167, 0.6667, 2.22e-16, 0.6667, 2.22e-16, 0.5, 0.04167, 0.5, 0.04167, 0.5833, 2.22e-16, 0.5833, 0.04167, 0.5, 0.08333, 0.5, 0.08333, 0.5833, 0.04167, 0.5833, 0.9167, 0.4167, 0.9583, 0.4167, 0.9583, 0.5, 0.9167, 0.5, 0.9167, 0.3333, 0.9583, 0.3333, 0.9583, 0.4167, 0.9167, 0.4167, 0.9583, 0.3333, 1.0, 0.3333, 1.0, 0.4167, 0.9583, 0.4167, 0.9167, 0.25, 0.9583, 0.25, 0.9583, 0.3333, 0.9167, 0.3333, 0.9167, 0.1667, 0.9583, 0.1667, 0.9583, 0.25, 0.9167, 0.25, 0.9583, 0.1667, 1.0, 0.1667, 1.0, 0.25, 0.9583, 0.25, 0.9167, 0.08333, 0.9583, 0.08333, 0.9583, 0.1404, 0.917, 0.139, 0.9167, -1.11e-16, 0.9583, -1.11e-16, 0.9583, 0.08333, 0.9167, 0.08333, 0.9583, -1.11e-16, 1.0, -1.11e-16, 1.0, 0.08333, 0.9583, 0.08333, 0.9167, 0.9167, 0.9583, 0.9167, 0.9583, 1.0, 0.9167, 1.0, 0.917, 0.861, 0.9583, 0.8596, 0.9583, 0.9167, 0.9167, 0.9167, 0.9583, 0.8596, 0.9997, 0.861, 1.0, 0.9167, 0.9583, 0.9167, 0.9167, 0.75, 0.9583, 0.75, 0.9583, 0.8333, 0.9167, 0.8333, 0.9167, 0.6667, 0.9583, 0.6667, 0.9583, 0.75, 0.9167, 0.75, 0.9583, 0.6667, 1.0, 0.6667, 1.0, 0.75, 0.9583, 0.75, 0.9167, 0.5833, 0.9583, 0.5833, 0.9583, 0.6667, 0.9167, 0.6667, 0.9167, 0.5, 0.9583, 0.5, 0.9583, 0.5833, 0.9167, 0.5833, 0.9583, 0.5, 1.0, 0.5, 1.0, 0.5833, 0.9583, 0.5833, 0.8333, 0.4167, 0.875, 0.4167, 0.875, 0.5, 0.8333, 0.5, 0.8333, 0.3333, 0.875, 0.3333, 0.875, 0.4167, 0.8333, 0.4167, 0.875, 0.3333, 0.9167, 0.3333, 0.9167, 0.4167, 0.875, 0.4167, 0.8333, 0.25, 0.875, 0.25, 0.875, 0.3333, 0.8333, 0.3333, 0.8333, 0.1667, 0.875, 0.1667, 0.875, 0.25, 0.8333, 0.25, 0.875, 0.1667, 0.9167, 0.1667, 0.9167, 0.25, 0.875, 0.25, 0.8333, 0.08333, 0.875, 0.08333, 0.8753, 0.1372, 0.8332, 0.1353, 0.8333, -1.11e-16, 0.875, -1.11e-16, 0.875, 0.08333, 0.8333, 0.08333, 0.875, -1.11e-16, 0.9167, -1.11e-16, 0.9167, 0.08333, 0.875, 0.08333, 0.8333, 0.9167, 0.875, 0.9167, 0.875, 1.0, 0.8333, 1.0, 0.8332, 0.8647, 0.8753, 0.8628, 0.875, 0.9167, 0.8333, 0.9167, 0.8753, 0.8628, 0.917, 0.861, 0.9167, 0.9167, 0.875, 0.9167, 0.8333, 0.75, 0.875, 0.75, 0.875, 0.8333, 0.8333, 0.8333, 0.8333, 0.6667, 0.875, 0.6667, 0.875, 0.75, 0.8333, 0.75, 0.875, 0.6667, 0.9167, 0.6667, 0.9167, 0.75, 0.875, 0.75, 0.8333, 0.5833, 0.875, 0.5833, 0.875, 0.6667, 0.8333, 0.6667, 0.8333, 0.5, 0.875, 0.5, 0.875, 0.5833, 0.8333, 0.5833, 0.875, 0.5, 0.9167, 0.5, 0.9167, 0.5833, 0.875, 0.5833, 0.75, 0.4167, 0.7917, 0.4167, 0.7917, 0.5, 0.75, 0.5, 0.75, 0.3333, 0.7917, 0.3333, 0.7917, 0.4167, 0.75, 0.4167, 0.7917, 0.3333, 0.8333, 0.3333, 0.8333, 0.4167, 0.7917, 0.4167, 0.75, 0.25, 0.7917, 0.25, 0.7917, 0.3333, 0.75, 0.3333, 0.75, 0.1667, 0.7917, 0.1667, 0.7917, 0.25, 0.75, 0.25, 0.7917, 0.1667, 0.8333, 0.1667, 0.8333, 0.25, 0.7917, 0.25, 0.75, 0.08333, 0.7917, 0.08333, 0.7909, 0.1346, 0.7494, 0.1338, 0.75, -1.11e-16, 0.7917, -1.11e-16, 0.7917, 0.08333, 0.75, 0.08333, 0.7917, -1.11e-16, 0.8333, -1.11e-16, 0.8333, 0.08333, 0.7917, 0.08333, 0.75, 0.9167, 0.7917, 0.9167, 0.7917, 1.0, 0.75, 1.0, 0.7494, 0.8662, 0.7909, 0.8654, 0.7917, 0.9167, 0.75, 0.9167, 0.7909, 0.8654, 0.8332, 0.8647, 0.8333, 0.9167, 0.7917, 0.9167, 0.75, 0.75, 0.7917, 0.75, 0.7917, 0.8333, 0.75, 0.8333, 0.75, 0.6667, 0.7917, 0.6667, 0.7917, 0.75, 0.75, 0.75, 0.7917, 0.6667, 0.8333, 0.6667, 0.8333, 0.75, 0.7917, 0.75, 0.75, 0.5833, 0.7917, 0.5833, 0.7917, 0.6667, 0.75, 0.6667, 0.75, 0.5, 0.7917, 0.5, 0.7917, 0.5833, 0.75, 0.5833, 0.7917, 0.5, 0.8333, 0.5, 0.8333, 0.5833, 0.7917, 0.5833, 0.6667, 0.4167, 0.7083, 0.4167, 0.7083, 0.5, 0.6667, 0.5, 0.6667, 0.3333, 0.7083, 0.3333, 0.7083, 0.4167, 0.6667, 0.4167, 0.7083, 0.3333, 0.75, 0.3333, 0.75, 0.4167, 0.7083, 0.4167, 0.6667, 0.25, 0.7083, 0.25, 0.7083, 0.3333, 0.6667, 0.3333, 0.6667, 0.1667, 0.7083, 0.1667, 0.7083, 0.25, 0.6667, 0.25, 0.7083, 0.1667, 0.75, 0.1667, 0.75, 0.25, 0.7083, 0.25, 0.6667, 0.08333, 0.7083, 0.08333, 0.7083, 0.1341, 0.6671, 0.1341, 0.6667, -1.11e-16, 0.7083, -1.11e-16, 0.7083, 0.08333, 0.6667, 0.08333, 0.7083, -1.11e-16, 0.75, -1.11e-16, 0.75, 0.08333, 0.7083, 0.08333, 0.6667, 0.9167, 0.7083, 0.9167, 0.7083, 1.0, 0.6667, 1.0, 0.6671, 0.8659, 0.7083, 0.8659, 0.7083, 0.9167, 0.6667, 0.9167, 0.7083, 0.8659, 0.7494, 0.8662, 0.75, 0.9167, 0.7083, 0.9167, 0.6667, 0.75, 0.7083, 0.75, 0.7083, 0.8333, 0.6667, 0.8333, 0.6667, 0.6667, 0.7083, 0.6667, 0.7083, 0.75, 0.6667, 0.75, 0.7083, 0.6667, 0.75, 0.6667, 0.75, 0.75, 0.7083, 0.75, 0.6667, 0.5833, 0.7083, 0.5833, 0.7083, 0.6667, 0.6667, 0.6667, 0.6667, 0.5, 0.7083, 0.5, 0.7083, 0.5833, 0.6667, 0.5833, 0.7083, 0.5, 0.75, 0.5, 0.75, 0.5833, 0.7083, 0.5833, 0.5833, 0.4167, 0.625, 0.4167, 0.625, 0.5, 0.5833, 0.5, 0.5833, 0.3333, 0.625, 0.3333, 0.625, 0.4167, 0.5833, 0.4167, 0.625, 0.3333, 0.6667, 0.3333, 0.6667, 0.4167, 0.625, 0.4167, 0.5833, 0.25, 0.625, 0.25, 0.625, 0.3333, 0.5833, 0.3333, 0.5833, 0.1667, 0.625, 0.1667, 0.625, 0.25, 0.5833, 0.25, 0.625, 0.1667, 0.6667, 0.1667, 0.6667, 0.25, 0.625, 0.25, 0.5833, 0.08333, 0.625, 0.08333, 0.6257, 0.1346, 0.5835, 0.1353, 0.5833, -1.11e-16, 0.625, -1.11e-16, 0.625, 0.08333, 0.5833, 0.08333, 0.625, -1.11e-16, 0.6667, -1.11e-16, 0.6667, 0.08333, 0.625, 0.08333, 0.5833, 0.9167, 0.625, 0.9167, 0.625, 1.0, 0.5833, 1.0, 0.5835, 0.8647, 0.6257, 0.8654, 0.625, 0.9167, 0.5833, 0.9167, 0.6257, 0.8654, 0.6671, 0.8659, 0.6667, 0.9167, 0.625, 0.9167, 0.5833, 0.75, 0.625, 0.75, 0.625, 0.8333, 0.5833, 0.8333, 0.5833, 0.6667, 0.625, 0.6667, 0.625, 0.75, 0.5833, 0.75, 0.625, 0.6667, 0.6667, 0.6667, 0.6667, 0.75, 0.625, 0.75, 0.5833, 0.5833, 0.625, 0.5833, 0.625, 0.6667, 0.5833, 0.6667, 0.5833, 0.5, 0.625, 0.5, 0.625, 0.5833, 0.5833, 0.5833, 0.625, 0.5, 0.6667, 0.5, 0.6667, 0.5833, 0.625, 0.5833, 0.5, 0.4167, 0.5417, 0.4167, 0.5417, 0.5, 0.5, 0.5, 0.5, 0.3333, 0.5417, 0.3333, 0.5417, 0.4167, 0.5, 0.4167, 0.5417, 0.3333, 0.5833, 0.3333, 0.5833, 0.4167, 0.5417, 0.4167, 0.5, 0.25, 0.5417, 0.25, 0.5417, 0.3333, 0.5, 0.3333, 0.5, 0.1667, 0.5417, 0.1667, 0.5417, 0.25, 0.5, 0.25, 0.5417, 0.1667, 0.5833, 0.1667, 0.5833, 0.25, 0.5417, 0.25, 0.5, 0.08333, 0.5417, 0.08333, 0.5414, 0.1373, 0.4997, 0.139, 0.5, -1.11e-16, 0.5417, -1.11e-16, 0.5417, 0.08333, 0.5, 0.08333, 0.5417, -1.11e-16, 0.5833, -1.11e-16, 0.5833, 0.08333, 0.5417, 0.08333, 0.5, 0.9167, 0.5417, 0.9167, 0.5417, 1.0, 0.5, 1.0, 0.4997, 0.861, 0.5414, 0.8627, 0.5417, 0.9167, 0.5, 0.9167, 0.5414, 0.8627, 0.5835, 0.8647, 0.5833, 0.9167, 0.5417, 0.9167, 0.5, 0.75, 0.5417, 0.75, 0.5417, 0.8333, 0.5, 0.8333, 0.5, 0.6667, 0.5417, 0.6667, 0.5417, 0.75, 0.5, 0.75, 0.5417, 0.6667, 0.5833, 0.6667, 0.5833, 0.75, 0.5417, 0.75, 0.5, 0.5833, 0.5417, 0.5833, 0.5417, 0.6667, 0.5, 0.6667, 0.5, 0.5, 0.5417, 0.5, 0.5417, 0.5833, 0.5, 0.5833, 0.5417, 0.5, 0.5833, 0.5, 0.5833, 0.5833, 0.5417, 0.5833, 0.5835, 0.8647, 0.5414, 0.8627, 0.5417, 0.8333, 0.5833, 0.8333, 0.5414, 0.1373, 0.5835, 0.1353, 0.5833, 0.1667, 0.5417, 0.1667, 0.6671, 0.8659, 0.6257, 0.8654, 0.625, 0.8333, 0.6667, 0.8333, 0.6257, 0.1346, 0.6671, 0.1341, 0.6667, 0.1667, 0.625, 0.1667, 0.7494, 0.8662, 0.7083, 0.8659, 0.7083, 0.8333, 0.75, 0.8333, 0.7083, 0.1341, 0.7494, 0.1338, 0.75, 0.1667, 0.7083, 0.1667, 0.7909, 0.1346, 0.8332, 0.1353, 0.8333, 0.1667, 0.7917, 0.1667, 0.917, 0.861, 0.8753, 0.8628, 0.875, 0.8333, 0.9167, 0.8333, 0.8753, 0.1372, 0.917, 0.139, 0.9167, 0.1667, 0.875, 0.1667, 0.9997, 0.861, 0.9583, 0.8596, 0.9583, 0.8333, 1.0, 0.8333, 0.9583, 0.1404, 0.9997, 0.139, 1.0, 0.1667, 0.9583, 0.1667, 0.08348, 0.8647, 0.04141, 0.8627, 0.04167, 0.8333, 0.08333, 0.8333, 0.04141, 0.1373, 0.08348, 0.1353, 0.08333, 0.1667, 0.04167, 0.1667, 0.1671, 0.8659, 0.1257, 0.8654, 0.125, 0.8333, 0.1667, 0.8333, 0.1257, 0.1346, 0.1671, 0.1341, 0.1667, 0.1667, 0.125, 0.1667, 0.2494, 0.8662, 0.2083, 0.8659, 0.2083, 0.8333, 0.25, 0.8333, 0.2083, 0.1341, 0.2494, 0.1338, 0.25, 0.1667, 0.2083, 0.1667, 0.3332, 0.8647, 0.2909, 0.8654, 0.2917, 0.8333, 0.3333, 0.8333, 0.2909, 0.1346, 0.3332, 0.1353, 0.3333, 0.1667, 0.2917, 0.1667, 0.417, 0.861, 0.3753, 0.8628, 0.375, 0.8333, 0.4167, 0.8333, 0.3753, 0.1372, 0.417, 0.139, 0.4167, 0.1667, 0.375, 0.1667, 0.8332, 0.8647, 0.7909, 0.8654, 0.7917, 0.8333, 0.8333, 0.8333, 0.4583, 0.8596, 0.417, 0.861, 0.4167, 0.8333, 0.4583, 0.8333, 0.417, 0.139, 0.4583, 0.1404, 0.4583, 0.1667, 0.4167, 0.1667, 0.5414, 0.8627, 0.4997, 0.861, 0.5, 0.8333, 0.5417, 0.8333, 0.4997, 0.139, 0.5414, 0.1373, 0.5417, 0.1667, 0.5, 0.1667, 0.6257, 0.8654, 0.5835, 0.8647, 0.5833, 0.8333, 0.625, 0.8333, 0.5835, 0.1353, 0.6257, 0.1346, 0.625, 0.1667, 0.5833, 0.1667, 0.7083, 0.8659, 0.6671, 0.8659, 0.6667, 0.8333, 0.7083, 0.8333, 0.6671, 0.1341, 0.7083, 0.1341, 0.7083, 0.1667, 0.6667, 0.1667, 0.7494, 0.1338, 0.7909, 0.1346, 0.7917, 0.1667, 0.75, 0.1667, 0.8753, 0.8628, 0.8332, 0.8647, 0.8333, 0.8333, 0.875, 0.8333, 0.8332, 0.1353, 0.8753, 0.1372, 0.875, 0.1667, 0.8333, 0.1667, 0.9583, 0.8596, 0.917, 0.861, 0.9167, 0.8333, 0.9583, 0.8333, 0.917, 0.139, 0.9583, 0.1404, 0.9583, 0.1667, 0.9167, 0.1667, 0.04141, 0.8627, -0.0003713, 0.861, 2.22e-16, 0.8333, 0.04167, 0.8333, -0.0003713, 0.139, 0.04141, 0.1373, 0.04167, 0.1667, 2.22e-16, 0.1667, 0.1257, 0.8654, 0.08348, 0.8647, 0.08333, 0.8333, 0.125, 0.8333, 0.08348, 0.1353, 0.1257, 0.1346, 0.125, 0.1667, 0.08333, 0.1667, 0.2083, 0.8659, 0.1671, 0.8659, 0.1667, 0.8333, 0.2083, 0.8333, 0.1671, 0.1341, 0.2083, 0.1341, 0.2083, 0.1667, 0.1667, 0.1667, 0.2909, 0.8654, 0.2494, 0.8662, 0.25, 0.8333, 0.2917, 0.8333, 0.2494, 0.1338, 0.2909, 0.1346, 0.2917, 0.1667, 0.25, 0.1667, 0.3753, 0.8628, 0.3332, 0.8647, 0.3333, 0.8333, 0.375, 0.8333, 0.3332, 0.1353, 0.3753, 0.1372, 0.375, 0.1667, 0.3333, 0.1667, 0.7909, 0.8654, 0.7494, 0.8662, 0.75, 0.8333, 0.7917, 0.8333, 0.4997, 0.861, 0.4583, 0.8596, 0.4583, 0.8333, 0.5, 0.8333, 0.4583, 0.1404, 0.4997, 0.139, 0.5, 0.1667, 0.4583, 0.1667])
me_torus_001.use_remesh_fix_poles = True
me_torus_001.use_remesh_preserve_attributes = False
me_torus_001.use_mirror_x = True
me_torus_001.update()

# ---- objects
ob_torus_001 = bpy.data.objects.new('Torus.001', me_torus_001)

# ---- transforms, parenting, visibility, modifiers, constraints
ob_torus_001.location = (0.0, 0.0, 0.0)
ob_torus_001.scale = (1.671, 1.671, 1.671)
ob_torus_001.lineart.crease_threshold = 0.0
ob_torus_001.use_mesh_mirror_x = True

# ---- collection membership
col_collection.objects.link(ob_torus_001)

# ---- scene / render settings (as saved in the file)
scene.frame_start = 1; scene.frame_end = 250; scene.frame_set(1)
scene.render.engine = 'BLENDER_EEVEE_NEXT'
scene.cycles.use_denoising = False
scene.cycles.samples = 128
scene.cycles.sampling_pattern = 'TABULATED_SOBOL'
scene.cycles.use_adaptive_sampling = False
scene.cycles.use_light_tree = False
scene.view_settings.view_transform = 'Filmic'
bpy.context.view_layer.update()

# ---- added for rendering (the .blend has no active camera and no usable light): camera, sun
cam_auto = bpy.data.cameras.new('AutoCamera')
cam_auto.lens = 50.0
cam_auto.sensor_width = 36.0
cam_auto.clip_end = 1000.0
ob_auto_camera = bpy.data.objects.new('AutoCamera', cam_auto)
scene.collection.objects.link(ob_auto_camera)
ob_auto_camera.location = (7.8661, -9.39343, 6.28055)
ob_auto_camera.rotation_euler = (1.09748, -7.21219e-08, 0.694738)
scene.camera = ob_auto_camera
light_auto_sun = bpy.data.lights.new('AutoSun', 'SUN')
light_auto_sun.energy = 3.0
light_auto_sun.angle = 0.0523599
ob_auto_sun = bpy.data.objects.new('AutoSun', light_auto_sun)
scene.collection.objects.link(ob_auto_sun)
ob_auto_sun.rotation_euler = (0.872665, 0.174533, 0.523599)
bpy.context.view_layer.update()
